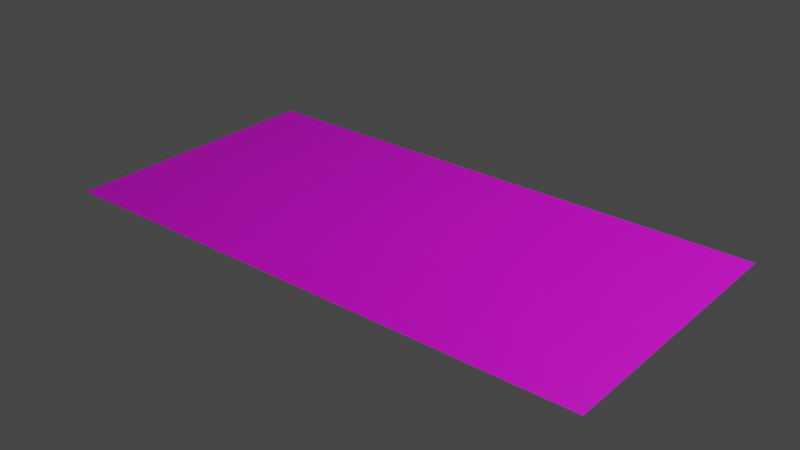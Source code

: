 # Source: TerrainMap.blend  (saved by Blender 2.91.10; exported with 4.5.12 LTS)
import bpy
from mathutils import Matrix  # noqa: F401  (used for matrix-valued properties, if any)

bpy.ops.wm.read_factory_settings(use_empty=True)
scene = bpy.context.scene
scene.name = 'Scene'

# ---- collections
col_collection = bpy.data.collections.new('Collection'); scene.collection.children.link(col_collection)

# ---- images (referenced by path relative to the original .blend; pixels are not part of the script)
import os
ASSET_DIR = os.environ.get("B2B_ASSET_DIR", "")  # directory of the original .blend (textures are referenced by path, not embedded)
HERE = os.path.dirname(os.path.abspath(__file__))  # packed textures are extracted next to this script under _unpacked/

def load_image(name, relpath, width, height, colorspace="sRGB"):
    """Load a texture the original file referenced (path relative to the .blend, or extracted next to this script)."""
    p = next((c for c in (os.path.join(HERE, relpath), os.path.join(ASSET_DIR, relpath)) if relpath and os.path.exists(c)), "")
    if p:
        img = bpy.data.images.load(p, check_existing=True)
        img.name = name
    else:  # same state as the original file: an image datablock whose file is absent (Cycles renders it pink)
        img = bpy.data.images.new(name, width, height)
        img.source = "FILE"
        img.filepath = "//" + (relpath or name)
    img.colorspace_settings.name = colorspace
    return img
img_testalbedomap_png = load_image('TestAlbedoMap.png', 'TestAlbedoMap.png', 1024, 1024, 'sRGB')

# ---- materials (node trees are filled in below, after node groups)
mat_terrainmap = bpy.data.materials.new('TerrainMap')
mat_terrainmap.use_transparent_shadow = False

# ---- material node trees
mat_terrainmap.use_nodes = True; mat_terrainmap.node_tree.nodes.clear()
_N = mat_terrainmap.node_tree.nodes; _L = mat_terrainmap.node_tree.links
n0 = _N.new('ShaderNodeBsdfPrincipled'); n0.name = 'Principled BSDF'; n0.location = (10, 300)
n0.distribution = 'GGX'
n0.subsurface_method = 'BURLEY'
n0.inputs[3].default_value = 1.45
n0.inputs[27].default_value = (0.0, 0.0, 0.0, 1.0)
n0.inputs[28].default_value = 1.0
n1 = _N.new('ShaderNodeOutputMaterial'); n1.name = 'Material Output'; n1.location = (300, 300)
n2 = _N.new('ShaderNodeTexImage'); n2.name = 'Image Texture'; n2.location = (-696, 235)
n2.image = img_testalbedomap_png
_L.new(n0.outputs[0], n1.inputs[0])
_L.new(n2.outputs[0], n0.inputs[0])
n1.is_active_output = True

# ---- world
world_world = bpy.data.worlds.new('World'); scene.world = world_world
world_world.use_nodes = True; world_world.node_tree.nodes.clear()
_N = world_world.node_tree.nodes; _L = world_world.node_tree.links
n0 = _N.new('ShaderNodeOutputWorld'); n0.name = 'World Output'; n0.location = (300, 300)
n1 = _N.new('ShaderNodeBackground'); n1.name = 'Background'; n1.location = (10, 300)
n1.inputs[0].default_value = (0.05088, 0.05088, 0.05088, 1.0)
_L.new(n1.outputs[0], n0.inputs[0])
n0.is_active_output = True
world_world.color = (0.05088, 0.05088, 0.05088)
world_world.use_sun_shadow = False
world_world.sun_shadow_jitter_overblur = 0.0

# ---- lights
light_light = bpy.data.lights.new('Light', 'POINT')
light_light.transmission_factor = 0.0
light_light.energy = 1000.0
light_light.shadow_soft_size = 0.1
light_light.shadow_maximum_resolution = 0.006
light_light.use_absolute_resolution = True

# ---- meshes
me_plane = bpy.data.meshes.new('Plane')
me_plane.from_pydata([(-1.0, -1.0, 0.0), (1.0, -1.0, 0.0), (-1.0, 1.0, 0.0), (1.0, 1.0, 0.0)], [], [(0, 1, 3, 2)])
_uv = me_plane.uv_layers.new(name='UVMap')
_uv.uv.foreach_set('vector', [0.0, 0.1, 1.0, 0.1, 1.0, 0.9, 0.0, 0.9])
me_plane.materials.append(mat_terrainmap)
me_plane.use_remesh_fix_poles = True
me_plane.use_remesh_preserve_attributes = False
me_plane.use_mirror_vertex_groups = False
me_plane.update()

# ---- objects
ob_light = bpy.data.objects.new('Light', light_light)
ob_plane = bpy.data.objects.new('Plane', me_plane)

# ---- transforms, parenting, visibility, modifiers, constraints
ob_light.location = (4.076, 1.005, 5.904)
ob_light.rotation_euler = (0.6503, 0.05522, 1.866)
ob_light.lock_rotations_4d = False
ob_light.empty_display_type = 'ARROWS'
ob_light.color = (0.0, 0.0, 0.0, 0.0)
ob_light.lineart.crease_threshold = 0.0
ob_plane.location = (0.0, 0.0, 0.0)
ob_plane.scale = (2.0, 1.0, 1.0)
ob_plane.lineart.crease_threshold = 0.0

# ---- collection membership
col_collection.objects.link(ob_light)
col_collection.objects.link(ob_plane)

# ---- scene / render settings (as saved in the file)
scene.frame_start = 1; scene.frame_end = 250; scene.frame_set(1)
scene.render.engine = 'BLENDER_EEVEE_NEXT'
scene.cycles.use_denoising = False
scene.cycles.samples = 128
scene.cycles.sampling_pattern = 'TABULATED_SOBOL'
scene.cycles.use_adaptive_sampling = False
scene.cycles.use_light_tree = False
scene.view_settings.view_transform = 'Filmic'
bpy.context.view_layer.update()

# ---- added for rendering (the .blend has no active camera): camera
cam_auto = bpy.data.cameras.new('AutoCamera')
cam_auto.lens = 50.0
cam_auto.sensor_width = 36.0
cam_auto.clip_end = 1000.0
ob_auto_camera = bpy.data.objects.new('AutoCamera', cam_auto)
scene.collection.objects.link(ob_auto_camera)
ob_auto_camera.location = (4.13773, -4.96528, 3.31018)
ob_auto_camera.rotation_euler = (1.09748, -7.21219e-08, 0.694738)
scene.camera = ob_auto_camera
bpy.context.view_layer.update()
